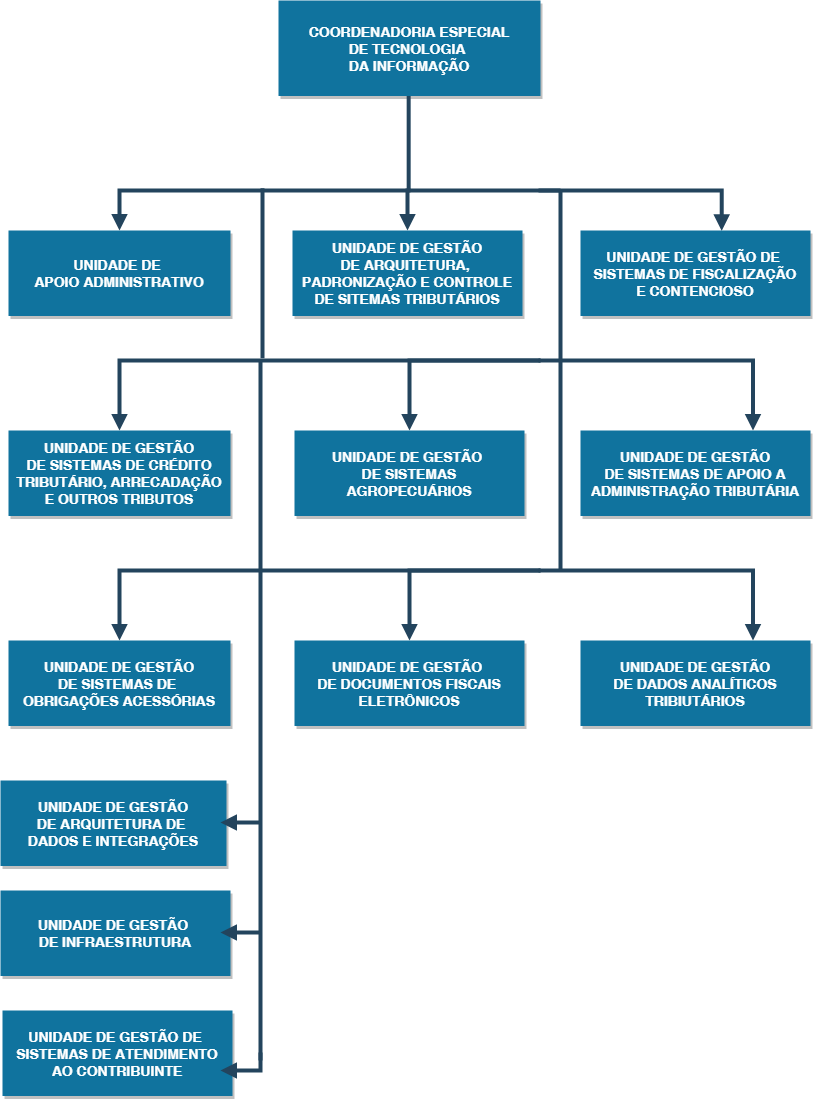

The diagram above was exported from draw.io. Its source (the exported page's mxGraphModel, read from the mxfile embedded in the PNG):
<mxGraphModel dx="1447" dy="708" grid="1" gridSize="10" guides="1" tooltips="1" connect="1" arrows="1" fold="1" page="1" pageScale="1.5" pageWidth="827" pageHeight="1169" background="none" math="0" shadow="0">
  <root>
    <mxCell id="0" />
    <mxCell id="1" parent="0" />
    <mxCell id="2" value="COORDENADORIA ESPECIAL&#10;DE TECNOLOGIA &#10;DA INFORMAÇÃO" style="fillColor=#10739E;strokeColor=none;shadow=1;gradientColor=none;fontStyle=1;fontColor=#FFFFFF;fontSize=14;rounded=0;" parent="1" vertex="1">
      <mxGeometry x="493" y="70" width="262" height="95.5" as="geometry" />
    </mxCell>
    <mxCell id="4" value="UNIDADE DE &#10;APOIO ADMINISTRATIVO" style="fillColor=#10739E;strokeColor=none;shadow=1;gradientColor=none;fontStyle=1;fontColor=#FFFFFF;fontSize=14;rounded=0;" parent="1" vertex="1">
      <mxGeometry x="223" y="300" width="222" height="85.5" as="geometry" />
    </mxCell>
    <mxCell id="5" value="UNIDADE DE GESTÃO&#10;DE ARQUITETURA, &#10;PADRONIZAÇÃO E CONTROLE&#10;DE SITEMAS TRIBUTÁRIOS" style="fillColor=#10739E;strokeColor=none;shadow=1;gradientColor=none;fontStyle=1;fontColor=#FFFFFF;fontSize=14;rounded=0;" parent="1" vertex="1">
      <mxGeometry x="507" y="300" width="230" height="85.5" as="geometry" />
    </mxCell>
    <mxCell id="30" value="" style="edgeStyle=elbowEdgeStyle;elbow=vertical;strokeWidth=4;endArrow=block;endFill=1;fontStyle=1;strokeColor=#23445D;entryX=0.5;entryY=0;entryDx=0;entryDy=0;rounded=0;" parent="1" target="5" edge="1">
      <mxGeometry x="-23" y="15.5" width="100" height="100" as="geometry">
        <mxPoint x="775" y="260" as="sourcePoint" />
        <mxPoint x="622" y="300" as="targetPoint" />
        <Array as="points">
          <mxPoint x="595" y="260" />
        </Array>
      </mxGeometry>
    </mxCell>
    <mxCell id="31" value="" style="edgeStyle=elbowEdgeStyle;elbow=vertical;strokeWidth=4;endArrow=block;endFill=1;fontStyle=1;strokeColor=#23445D;rounded=0;" parent="1" target="4" edge="1">
      <mxGeometry x="-23" y="15.5" width="100" height="100" as="geometry">
        <mxPoint x="625" y="260" as="sourcePoint" />
        <mxPoint x="77" y="15.5" as="targetPoint" />
        <Array as="points">
          <mxPoint x="505" y="260" />
        </Array>
      </mxGeometry>
    </mxCell>
    <mxCell id="32" value="" style="edgeStyle=elbowEdgeStyle;elbow=vertical;strokeWidth=4;endArrow=block;endFill=1;fontStyle=1;strokeColor=#23445D;entryX=0.614;entryY=0.004;entryDx=0;entryDy=0;entryPerimeter=0;rounded=0;" parent="1" target="Ke7LNgHw0Yl0vo7BVqwX-56" edge="1">
      <mxGeometry x="-25" y="10" width="100" height="100" as="geometry">
        <mxPoint x="755" y="262" as="sourcePoint" />
        <mxPoint x="935" y="275" as="targetPoint" />
        <Array as="points">
          <mxPoint x="855" y="260" />
        </Array>
      </mxGeometry>
    </mxCell>
    <mxCell id="Ke7LNgHw0Yl0vo7BVqwX-56" value="UNIDADE DE GESTÃO DE &#10;SISTEMAS DE FISCALIZAÇÃO&#10;E CONTENCIOSO" style="fillColor=#10739E;strokeColor=none;shadow=1;gradientColor=none;fontStyle=1;fontColor=#FFFFFF;fontSize=14;rounded=0;" vertex="1" parent="1">
      <mxGeometry x="795" y="300" width="230" height="85.5" as="geometry" />
    </mxCell>
    <mxCell id="Ke7LNgHw0Yl0vo7BVqwX-63" value="UNIDADE DE GESTÃO&#10;DE ARQUITETURA DE &#10;DADOS E INTEGRAÇÕES" style="fillColor=#10739E;strokeColor=none;shadow=1;gradientColor=none;fontStyle=1;fontColor=#FFFFFF;fontSize=14;rounded=0;" vertex="1" parent="1">
      <mxGeometry x="215" y="850" width="226" height="85.5" as="geometry" />
    </mxCell>
    <mxCell id="Ke7LNgHw0Yl0vo7BVqwX-64" value="UNIDADE DE GESTÃO &#10;DE INFRAESTRUTURA" style="fillColor=#10739E;strokeColor=none;shadow=1;gradientColor=none;fontStyle=1;fontColor=#FFFFFF;fontSize=14;rounded=0;" vertex="1" parent="1">
      <mxGeometry x="215" y="960" width="230" height="85.5" as="geometry" />
    </mxCell>
    <mxCell id="Ke7LNgHw0Yl0vo7BVqwX-68" value="UNIDADE DE GESTÃO DE &#10;SISTEMAS DE ATENDIMENTO&#10;AO CONTRIBUINTE" style="fillColor=#10739E;strokeColor=none;shadow=1;gradientColor=none;fontStyle=1;fontColor=#FFFFFF;fontSize=14;rounded=0;" vertex="1" parent="1">
      <mxGeometry x="217" y="1080" width="230" height="85.5" as="geometry" />
    </mxCell>
    <mxCell id="Ke7LNgHw0Yl0vo7BVqwX-69" value="UNIDADE DE GESTÃO&#10;DE SISTEMAS DE CRÉDITO&#10;TRIBUTÁRIO, ARRECADAÇÃO&#10;E OUTROS TRIBUTOS" style="fillColor=#10739E;strokeColor=none;shadow=1;gradientColor=none;fontStyle=1;fontColor=#FFFFFF;fontSize=14;rounded=0;" vertex="1" parent="1">
      <mxGeometry x="223" y="500" width="222" height="85.5" as="geometry" />
    </mxCell>
    <mxCell id="Ke7LNgHw0Yl0vo7BVqwX-70" value="UNIDADE DE GESTÃO &#10;DE SISTEMAS&#10;AGROPECUÁRIOS" style="fillColor=#10739E;strokeColor=none;shadow=1;gradientColor=none;fontStyle=1;fontColor=#FFFFFF;fontSize=14;rounded=0;" vertex="1" parent="1">
      <mxGeometry x="509" y="500" width="230" height="85.5" as="geometry" />
    </mxCell>
    <mxCell id="Ke7LNgHw0Yl0vo7BVqwX-71" value="" style="edgeStyle=elbowEdgeStyle;elbow=vertical;strokeWidth=4;endArrow=block;endFill=1;fontStyle=1;strokeColor=#23445D;entryX=0.5;entryY=0;entryDx=0;entryDy=0;rounded=0;" edge="1" parent="1" target="Ke7LNgHw0Yl0vo7BVqwX-70">
      <mxGeometry x="5" y="95.5" width="100" height="100" as="geometry">
        <mxPoint x="755" y="430" as="sourcePoint" />
        <mxPoint x="105" y="95.5" as="targetPoint" />
        <Array as="points">
          <mxPoint x="673" y="430" />
        </Array>
      </mxGeometry>
    </mxCell>
    <mxCell id="Ke7LNgHw0Yl0vo7BVqwX-72" value="" style="edgeStyle=elbowEdgeStyle;elbow=vertical;strokeWidth=4;endArrow=block;endFill=1;fontStyle=1;strokeColor=#23445D;rounded=0;" edge="1" parent="1" target="Ke7LNgHw0Yl0vo7BVqwX-69">
      <mxGeometry x="5" y="95.5" width="100" height="100" as="geometry">
        <mxPoint x="755" y="430" as="sourcePoint" />
        <mxPoint x="105" y="95.5" as="targetPoint" />
        <Array as="points">
          <mxPoint x="543" y="430" />
        </Array>
      </mxGeometry>
    </mxCell>
    <mxCell id="Ke7LNgHw0Yl0vo7BVqwX-73" value="" style="edgeStyle=elbowEdgeStyle;elbow=vertical;strokeWidth=4;endArrow=block;endFill=1;fontStyle=1;strokeColor=#23445D;entryX=0.75;entryY=0;entryDx=0;entryDy=0;rounded=0;" edge="1" parent="1" target="Ke7LNgHw0Yl0vo7BVqwX-74">
      <mxGeometry x="3" y="90" width="100" height="100" as="geometry">
        <mxPoint x="753" y="430" as="sourcePoint" />
        <mxPoint x="963" y="470" as="targetPoint" />
        <Array as="points">
          <mxPoint x="863" y="430" />
        </Array>
      </mxGeometry>
    </mxCell>
    <mxCell id="Ke7LNgHw0Yl0vo7BVqwX-74" value="UNIDADE DE GESTÃO&#10;DE SISTEMAS DE APOIO A&#10;ADMINISTRAÇÃO TRIBUTÁRIA" style="fillColor=#10739E;strokeColor=none;shadow=1;gradientColor=none;fontStyle=1;fontColor=#FFFFFF;fontSize=14;rounded=0;" vertex="1" parent="1">
      <mxGeometry x="795" y="500" width="230" height="85.5" as="geometry" />
    </mxCell>
    <mxCell id="Ke7LNgHw0Yl0vo7BVqwX-77" value="" style="edgeStyle=elbowEdgeStyle;elbow=vertical;strokeWidth=4;endArrow=none;endFill=0;fontStyle=1;strokeColor=#23445D;rounded=0;" edge="1" parent="1">
      <mxGeometry x="-7.829999999999998" y="175.5" width="100" height="100" as="geometry">
        <mxPoint x="623.1699999999995" y="165.4999999999999" as="sourcePoint" />
        <mxPoint x="623.17" y="260" as="targetPoint" />
        <Array as="points">
          <mxPoint x="635" y="220" />
        </Array>
      </mxGeometry>
    </mxCell>
    <mxCell id="Ke7LNgHw0Yl0vo7BVqwX-79" value="" style="edgeStyle=elbowEdgeStyle;elbow=vertical;strokeWidth=4;endArrow=none;endFill=0;fontStyle=1;strokeColor=#23445D;rounded=0;" edge="1" parent="1">
      <mxGeometry x="-154" y="267.75" width="100" height="100" as="geometry">
        <mxPoint x="476.99999999999955" y="257.7499999999999" as="sourcePoint" />
        <mxPoint x="477" y="427.75" as="targetPoint" />
        <Array as="points">
          <mxPoint x="465" y="342.75" />
        </Array>
      </mxGeometry>
    </mxCell>
    <mxCell id="Ke7LNgHw0Yl0vo7BVqwX-80" value="" style="edgeStyle=elbowEdgeStyle;elbow=vertical;strokeWidth=4;endArrow=none;endFill=0;fontStyle=1;strokeColor=#23445D;rounded=0;" edge="1" parent="1">
      <mxGeometry x="144" y="270" width="100" height="100" as="geometry">
        <mxPoint x="774.9999999999995" y="259.9999999999999" as="sourcePoint" />
        <mxPoint x="775" y="430" as="targetPoint" />
      </mxGeometry>
    </mxCell>
    <mxCell id="Ke7LNgHw0Yl0vo7BVqwX-81" value="" style="edgeStyle=elbowEdgeStyle;elbow=vertical;strokeWidth=4;endArrow=none;endFill=0;fontStyle=1;strokeColor=#23445D;rounded=0;" edge="1" parent="1">
      <mxGeometry x="-156" y="440" width="100" height="100" as="geometry">
        <mxPoint x="474.99999999999955" y="429.9999999999999" as="sourcePoint" />
        <mxPoint x="475" y="640" as="targetPoint" />
      </mxGeometry>
    </mxCell>
    <mxCell id="Ke7LNgHw0Yl0vo7BVqwX-82" value="" style="edgeStyle=elbowEdgeStyle;elbow=vertical;strokeWidth=4;endArrow=none;endFill=0;fontStyle=1;strokeColor=#23445D;rounded=0;" edge="1" parent="1">
      <mxGeometry x="144" y="440" width="100" height="100" as="geometry">
        <mxPoint x="774.9999999999995" y="429.9999999999999" as="sourcePoint" />
        <mxPoint x="775" y="640" as="targetPoint" />
      </mxGeometry>
    </mxCell>
    <mxCell id="Ke7LNgHw0Yl0vo7BVqwX-83" value="UNIDADE DE GESTÃO&#10;DE SISTEMAS DE &#10;OBRIGAÇÕES ACESSÓRIAS" style="fillColor=#10739E;strokeColor=none;shadow=1;gradientColor=none;fontStyle=1;fontColor=#FFFFFF;fontSize=14;rounded=0;" vertex="1" parent="1">
      <mxGeometry x="223" y="710" width="222" height="85.5" as="geometry" />
    </mxCell>
    <mxCell id="Ke7LNgHw0Yl0vo7BVqwX-84" value="UNIDADE DE GESTÃO &#10;DE DOCUMENTOS FISCAIS&#10;ELETRÔNICOS" style="fillColor=#10739E;strokeColor=none;shadow=1;gradientColor=none;fontStyle=1;fontColor=#FFFFFF;fontSize=14;rounded=0;" vertex="1" parent="1">
      <mxGeometry x="509" y="710" width="230" height="85.5" as="geometry" />
    </mxCell>
    <mxCell id="Ke7LNgHw0Yl0vo7BVqwX-85" value="" style="edgeStyle=elbowEdgeStyle;elbow=vertical;strokeWidth=4;endArrow=block;endFill=1;fontStyle=1;strokeColor=#23445D;entryX=0.5;entryY=0;entryDx=0;entryDy=0;rounded=0;" edge="1" parent="1" target="Ke7LNgHw0Yl0vo7BVqwX-84">
      <mxGeometry x="5" y="305.5" width="100" height="100" as="geometry">
        <mxPoint x="755" y="640" as="sourcePoint" />
        <mxPoint x="105" y="305.5" as="targetPoint" />
        <Array as="points">
          <mxPoint x="673" y="640" />
        </Array>
      </mxGeometry>
    </mxCell>
    <mxCell id="Ke7LNgHw0Yl0vo7BVqwX-86" value="" style="edgeStyle=elbowEdgeStyle;elbow=vertical;strokeWidth=4;endArrow=block;endFill=1;fontStyle=1;strokeColor=#23445D;rounded=0;" edge="1" parent="1" target="Ke7LNgHw0Yl0vo7BVqwX-83">
      <mxGeometry x="5" y="305.5" width="100" height="100" as="geometry">
        <mxPoint x="755" y="640" as="sourcePoint" />
        <mxPoint x="105" y="305.5" as="targetPoint" />
        <Array as="points">
          <mxPoint x="543" y="640" />
        </Array>
      </mxGeometry>
    </mxCell>
    <mxCell id="Ke7LNgHw0Yl0vo7BVqwX-87" value="" style="edgeStyle=elbowEdgeStyle;elbow=vertical;strokeWidth=4;endArrow=block;endFill=1;fontStyle=1;strokeColor=#23445D;entryX=0.75;entryY=0;entryDx=0;entryDy=0;rounded=0;" edge="1" parent="1" target="Ke7LNgHw0Yl0vo7BVqwX-88">
      <mxGeometry x="3" y="300" width="100" height="100" as="geometry">
        <mxPoint x="753" y="640" as="sourcePoint" />
        <mxPoint x="963" y="680" as="targetPoint" />
        <Array as="points">
          <mxPoint x="863" y="640" />
        </Array>
      </mxGeometry>
    </mxCell>
    <mxCell id="Ke7LNgHw0Yl0vo7BVqwX-88" value="UNIDADE DE GESTÃO&#10;DE DADOS ANALÍTICOS&#10;TRIBIUTÁRIOS" style="fillColor=#10739E;strokeColor=none;shadow=1;gradientColor=none;fontStyle=1;fontColor=#FFFFFF;fontSize=14;rounded=0;" vertex="1" parent="1">
      <mxGeometry x="795" y="710" width="230" height="85.5" as="geometry" />
    </mxCell>
    <mxCell id="Ke7LNgHw0Yl0vo7BVqwX-89" value="" style="edgeStyle=elbowEdgeStyle;elbow=vertical;strokeWidth=4;endArrow=none;endFill=0;fontStyle=1;strokeColor=#23445D;rounded=0;" edge="1" parent="1">
      <mxGeometry x="-156" y="650" width="100" height="100" as="geometry">
        <mxPoint x="474.9999999999993" y="640" as="sourcePoint" />
        <mxPoint x="475" y="1130" as="targetPoint" />
      </mxGeometry>
    </mxCell>
    <mxCell id="Ke7LNgHw0Yl0vo7BVqwX-91" value="" style="edgeStyle=elbowEdgeStyle;elbow=vertical;strokeWidth=4;endArrow=block;endFill=1;fontStyle=1;strokeColor=#23445D;rounded=0;" edge="1" parent="1">
      <mxGeometry x="236" y="557.42" width="100" height="100" as="geometry">
        <mxPoint x="475" y="891.92" as="sourcePoint" />
        <mxPoint x="435" y="891.92" as="targetPoint" />
        <Array as="points" />
      </mxGeometry>
    </mxCell>
    <mxCell id="Ke7LNgHw0Yl0vo7BVqwX-92" value="" style="edgeStyle=elbowEdgeStyle;elbow=vertical;strokeWidth=4;endArrow=block;endFill=1;fontStyle=1;strokeColor=#23445D;rounded=0;" edge="1" parent="1">
      <mxGeometry x="236" y="667.42" width="100" height="100" as="geometry">
        <mxPoint x="475.0000000000002" y="1001.9200000000001" as="sourcePoint" />
        <mxPoint x="435.0000000000002" y="1001.9200000000001" as="targetPoint" />
        <Array as="points" />
      </mxGeometry>
    </mxCell>
    <mxCell id="Ke7LNgHw0Yl0vo7BVqwX-94" value="" style="edgeStyle=elbowEdgeStyle;elbow=vertical;strokeWidth=4;endArrow=block;endFill=1;fontStyle=1;strokeColor=#23445D;rounded=0;" edge="1" parent="1">
      <mxGeometry x="236" y="787.42" width="100" height="100" as="geometry">
        <mxPoint x="475.0000000000002" y="1121.92" as="sourcePoint" />
        <mxPoint x="435" y="1140" as="targetPoint" />
        <Array as="points">
          <mxPoint x="455" y="1140" />
        </Array>
      </mxGeometry>
    </mxCell>
  </root>
</mxGraphModel>